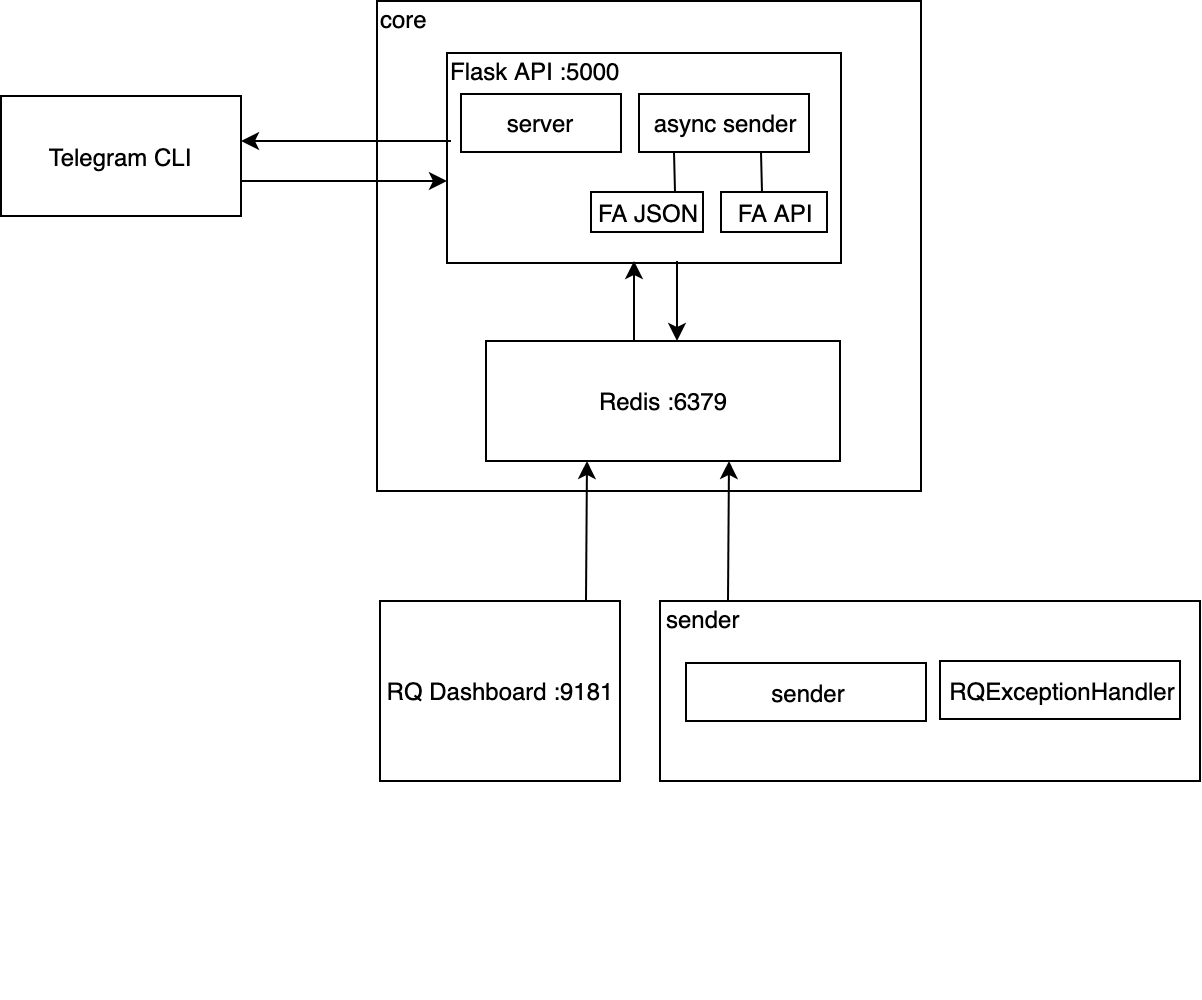

The diagram above was exported from draw.io. Its source (the exported page's mxGraphModel, read from the mxfile embedded in the PNG):
<mxGraphModel dx="946" dy="1809" grid="1" gridSize="10" guides="1" tooltips="1" connect="1" arrows="1" fold="1" page="1" pageScale="1" pageWidth="827" pageHeight="1169" math="0" shadow="0">
  <root>
    <mxCell id="0" />
    <mxCell id="1" parent="0" />
    <mxCell id="irixG6McxWcVT--16Cr0-4" value="" style="rounded=0;whiteSpace=wrap;html=1;" parent="1" vertex="1">
      <mxGeometry x="609.5" y="-310" width="270" height="90" as="geometry" />
    </mxCell>
    <mxCell id="njijpRHf7Ugbj6d7vtMW-1" value="" style="rounded=0;whiteSpace=wrap;html=1;" parent="1" vertex="1">
      <mxGeometry x="468" y="-610" width="272" height="245" as="geometry" />
    </mxCell>
    <mxCell id="njijpRHf7Ugbj6d7vtMW-2" value="Redis :6379" style="rounded=0;whiteSpace=wrap;html=1;" parent="1" vertex="1">
      <mxGeometry x="522.5" y="-440" width="177" height="60" as="geometry" />
    </mxCell>
    <mxCell id="njijpRHf7Ugbj6d7vtMW-3" value="" style="rounded=0;whiteSpace=wrap;html=1;" parent="1" vertex="1">
      <mxGeometry x="503" y="-584" width="197" height="105" as="geometry" />
    </mxCell>
    <mxCell id="njijpRHf7Ugbj6d7vtMW-4" value="" style="endArrow=classic;html=1;" parent="1" edge="1">
      <mxGeometry width="50" height="50" relative="1" as="geometry">
        <mxPoint x="596.5" y="-440" as="sourcePoint" />
        <mxPoint x="596.5" y="-480" as="targetPoint" />
      </mxGeometry>
    </mxCell>
    <mxCell id="njijpRHf7Ugbj6d7vtMW-5" value="" style="endArrow=classic;html=1;" parent="1" edge="1">
      <mxGeometry width="50" height="50" relative="1" as="geometry">
        <mxPoint x="618" y="-480" as="sourcePoint" />
        <mxPoint x="618" y="-440" as="targetPoint" />
      </mxGeometry>
    </mxCell>
    <mxCell id="njijpRHf7Ugbj6d7vtMW-6" value="core" style="text;html=1;resizable=0;points=[];autosize=1;align=left;verticalAlign=top;spacingTop=-4;" parent="1" vertex="1">
      <mxGeometry x="468" y="-610" width="40" height="20" as="geometry" />
    </mxCell>
    <mxCell id="njijpRHf7Ugbj6d7vtMW-9" value="Telegram CLI" style="rounded=0;whiteSpace=wrap;html=1;" parent="1" vertex="1">
      <mxGeometry x="280" y="-562.5" width="120" height="60" as="geometry" />
    </mxCell>
    <mxCell id="njijpRHf7Ugbj6d7vtMW-22" value="RQ Dashboard :9181&lt;br&gt;" style="rounded=0;whiteSpace=wrap;html=1;" parent="1" vertex="1">
      <mxGeometry x="469.5" y="-310" width="120" height="90" as="geometry" />
    </mxCell>
    <mxCell id="njijpRHf7Ugbj6d7vtMW-27" value="" style="endArrow=classic;html=1;" parent="1" edge="1">
      <mxGeometry width="50" height="50" relative="1" as="geometry">
        <mxPoint x="572.5" y="-310" as="sourcePoint" />
        <mxPoint x="573" y="-380" as="targetPoint" />
      </mxGeometry>
    </mxCell>
    <mxCell id="njijpRHf7Ugbj6d7vtMW-28" value="" style="endArrow=classic;html=1;" parent="1" edge="1">
      <mxGeometry width="50" height="50" relative="1" as="geometry">
        <mxPoint x="643.5" y="-310" as="sourcePoint" />
        <mxPoint x="644" y="-380" as="targetPoint" />
      </mxGeometry>
    </mxCell>
    <mxCell id="zFGrc3RDc1vUFrW1u_0L-1" value="" style="endArrow=classic;html=1;" parent="1" edge="1">
      <mxGeometry width="50" height="50" relative="1" as="geometry">
        <mxPoint x="400" y="-520" as="sourcePoint" />
        <mxPoint x="503" y="-520" as="targetPoint" />
      </mxGeometry>
    </mxCell>
    <mxCell id="zFGrc3RDc1vUFrW1u_0L-2" value="RQExceptionHandler" style="rounded=0;whiteSpace=wrap;html=1;" parent="1" vertex="1">
      <mxGeometry x="749.5" y="-280" width="120" height="29" as="geometry" />
    </mxCell>
    <mxCell id="zFGrc3RDc1vUFrW1u_0L-4" value="sender" style="text;html=1;resizable=0;points=[];autosize=1;align=left;verticalAlign=top;spacingTop=-4;" parent="1" vertex="1">
      <mxGeometry x="611" y="-310" width="50" height="20" as="geometry" />
    </mxCell>
    <mxCell id="zFGrc3RDc1vUFrW1u_0L-5" value="sender" style="rounded=0;whiteSpace=wrap;html=1;" parent="1" vertex="1">
      <mxGeometry x="622.5" y="-279" width="120" height="29" as="geometry" />
    </mxCell>
    <mxCell id="zFGrc3RDc1vUFrW1u_0L-9" value="async sender" style="rounded=0;whiteSpace=wrap;html=1;" parent="1" vertex="1">
      <mxGeometry x="599" y="-563.5" width="85" height="29" as="geometry" />
    </mxCell>
    <mxCell id="zFGrc3RDc1vUFrW1u_0L-11" value="server" style="rounded=0;whiteSpace=wrap;html=1;" parent="1" vertex="1">
      <mxGeometry x="510" y="-563.5" width="80" height="29" as="geometry" />
    </mxCell>
    <mxCell id="zFGrc3RDc1vUFrW1u_0L-14" value="Flask API :5000" style="text;html=1;resizable=0;points=[];autosize=1;align=left;verticalAlign=top;spacingTop=-4;" parent="1" vertex="1">
      <mxGeometry x="503" y="-584" width="100" height="20" as="geometry" />
    </mxCell>
    <mxCell id="qJN-0uM_meMVHmQ_L6rs-1" value="FA API" style="rounded=0;whiteSpace=wrap;html=1;" vertex="1" parent="1">
      <mxGeometry x="640" y="-514.5" width="53" height="20" as="geometry" />
    </mxCell>
    <mxCell id="qJN-0uM_meMVHmQ_L6rs-2" value="FA JSON" style="rounded=0;whiteSpace=wrap;html=1;" vertex="1" parent="1">
      <mxGeometry x="575" y="-514.5" width="56" height="20" as="geometry" />
    </mxCell>
    <mxCell id="qJN-0uM_meMVHmQ_L6rs-6" value="" style="endArrow=none;html=1;" edge="1" parent="1">
      <mxGeometry width="50" height="50" relative="1" as="geometry">
        <mxPoint x="617" y="-514.6666666666667" as="sourcePoint" />
        <mxPoint x="616.5" y="-534.6666666666667" as="targetPoint" />
      </mxGeometry>
    </mxCell>
    <mxCell id="qJN-0uM_meMVHmQ_L6rs-7" value="&lt;span style=&quot;font-family: &amp;#34;helvetica&amp;#34; , &amp;#34;arial&amp;#34; , sans-serif ; font-size: 0px&quot;&gt;%3CmxGraphModel%3E%3Croot%3E%3CmxCell%20id%3D%220%22%2F%3E%3CmxCell%20id%3D%221%22%20parent%3D%220%22%2F%3E%3CmxCell%20id%3D%222%22%20value%3D%22%22%20style%3D%22endArrow%3Dnone%3Bhtml%3D1%3B%22%20edge%3D%221%22%20parent%3D%221%22%3E%3CmxGeometry%20width%3D%2250%22%20height%3D%2250%22%20relative%3D%221%22%20as%3D%22geometry%22%3E%3CmxPoint%20x%3D%22700.5%22%20y%3D%22-230%22%20as%3D%22sourcePoint%22%2F%3E%3CmxPoint%20x%3D%22700%22%20y%3D%22-250%22%20as%3D%22targetPoint%22%2F%3E%3C%2FmxGeometry%3E%3C%2FmxCell%3E%3C%2Froot%3E%3C%2FmxGraphModel%3E&lt;/span&gt;" style="text;html=1;resizable=0;points=[];autosize=1;align=left;verticalAlign=top;spacingTop=-4;" vertex="1" parent="1">
      <mxGeometry x="696" y="-131" width="20" height="20" as="geometry" />
    </mxCell>
    <mxCell id="qJN-0uM_meMVHmQ_L6rs-9" value="" style="endArrow=none;html=1;" edge="1" parent="1">
      <mxGeometry width="50" height="50" relative="1" as="geometry">
        <mxPoint x="660.5" y="-514.3333333333333" as="sourcePoint" />
        <mxPoint x="660" y="-534.3333333333333" as="targetPoint" />
      </mxGeometry>
    </mxCell>
    <mxCell id="qJN-0uM_meMVHmQ_L6rs-10" value="" style="endArrow=classic;html=1;" edge="1" parent="1">
      <mxGeometry width="50" height="50" relative="1" as="geometry">
        <mxPoint x="505" y="-540" as="sourcePoint" />
        <mxPoint x="400" y="-540" as="targetPoint" />
      </mxGeometry>
    </mxCell>
  </root>
</mxGraphModel>